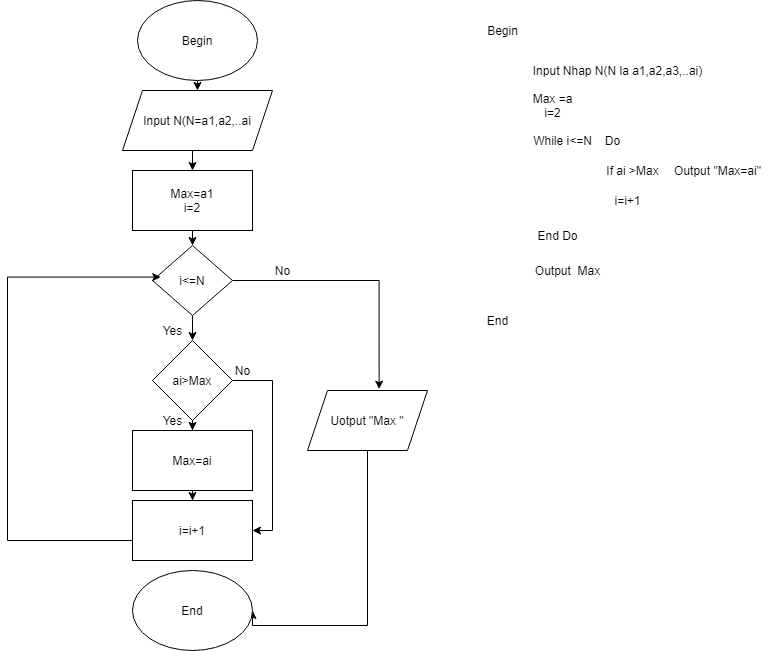

The diagram above was exported from draw.io. Its source (the exported page's mxGraphModel, read from the mxfile embedded in the PNG):
<mxGraphModel dx="1038" dy="580" grid="1" gridSize="10" guides="1" tooltips="1" connect="1" arrows="1" fold="1" page="1" pageScale="1" pageWidth="827" pageHeight="1169" math="0" shadow="0">
  <root>
    <mxCell id="1moN1XyBlbzlSototXju-0" />
    <mxCell id="1moN1XyBlbzlSototXju-1" parent="1moN1XyBlbzlSototXju-0" />
    <mxCell id="1moN1XyBlbzlSototXju-24" style="edgeStyle=orthogonalEdgeStyle;rounded=0;orthogonalLoop=1;jettySize=auto;html=1;exitX=0.5;exitY=1;exitDx=0;exitDy=0;entryX=0.5;entryY=0;entryDx=0;entryDy=0;" edge="1" parent="1moN1XyBlbzlSototXju-1" source="1moN1XyBlbzlSototXju-2" target="1moN1XyBlbzlSototXju-3">
      <mxGeometry relative="1" as="geometry" />
    </mxCell>
    <mxCell id="1moN1XyBlbzlSototXju-2" value="Begin" style="ellipse;whiteSpace=wrap;html=1;" vertex="1" parent="1moN1XyBlbzlSototXju-1">
      <mxGeometry x="170" width="120" height="80" as="geometry" />
    </mxCell>
    <mxCell id="1moN1XyBlbzlSototXju-27" style="edgeStyle=orthogonalEdgeStyle;rounded=0;orthogonalLoop=1;jettySize=auto;html=1;exitX=0.5;exitY=1;exitDx=0;exitDy=0;entryX=0.5;entryY=0;entryDx=0;entryDy=0;" edge="1" parent="1moN1XyBlbzlSototXju-1" source="1moN1XyBlbzlSototXju-3" target="1moN1XyBlbzlSototXju-4">
      <mxGeometry relative="1" as="geometry" />
    </mxCell>
    <mxCell id="1moN1XyBlbzlSototXju-3" value="Input N(N=a1,a2,..ai" style="shape=parallelogram;perimeter=parallelogramPerimeter;whiteSpace=wrap;html=1;fixedSize=1;" vertex="1" parent="1moN1XyBlbzlSototXju-1">
      <mxGeometry x="155" y="90" width="150" height="60" as="geometry" />
    </mxCell>
    <mxCell id="1moN1XyBlbzlSototXju-28" style="edgeStyle=orthogonalEdgeStyle;rounded=0;orthogonalLoop=1;jettySize=auto;html=1;exitX=0.5;exitY=1;exitDx=0;exitDy=0;entryX=0.5;entryY=0;entryDx=0;entryDy=0;" edge="1" parent="1moN1XyBlbzlSototXju-1" source="1moN1XyBlbzlSototXju-4" target="1moN1XyBlbzlSototXju-5">
      <mxGeometry relative="1" as="geometry" />
    </mxCell>
    <mxCell id="1moN1XyBlbzlSototXju-4" value="Max=a1&lt;br&gt;i=2" style="rounded=0;whiteSpace=wrap;html=1;" vertex="1" parent="1moN1XyBlbzlSototXju-1">
      <mxGeometry x="165" y="170" width="120" height="60" as="geometry" />
    </mxCell>
    <mxCell id="1moN1XyBlbzlSototXju-8" style="edgeStyle=orthogonalEdgeStyle;rounded=0;orthogonalLoop=1;jettySize=auto;html=1;entryX=0.5;entryY=0;entryDx=0;entryDy=0;" edge="1" parent="1moN1XyBlbzlSototXju-1" source="1moN1XyBlbzlSototXju-5" target="1moN1XyBlbzlSototXju-6">
      <mxGeometry relative="1" as="geometry" />
    </mxCell>
    <mxCell id="1moN1XyBlbzlSototXju-23" style="edgeStyle=orthogonalEdgeStyle;rounded=0;orthogonalLoop=1;jettySize=auto;html=1;entryX=0.597;entryY=-0.023;entryDx=0;entryDy=0;entryPerimeter=0;" edge="1" parent="1moN1XyBlbzlSototXju-1" source="1moN1XyBlbzlSototXju-5" target="1moN1XyBlbzlSototXju-16">
      <mxGeometry relative="1" as="geometry" />
    </mxCell>
    <mxCell id="1moN1XyBlbzlSototXju-5" value="i&amp;lt;=N" style="rhombus;whiteSpace=wrap;html=1;" vertex="1" parent="1moN1XyBlbzlSototXju-1">
      <mxGeometry x="185" y="245" width="80" height="70" as="geometry" />
    </mxCell>
    <mxCell id="1moN1XyBlbzlSototXju-9" style="edgeStyle=orthogonalEdgeStyle;rounded=0;orthogonalLoop=1;jettySize=auto;html=1;entryX=0.5;entryY=0;entryDx=0;entryDy=0;" edge="1" parent="1moN1XyBlbzlSototXju-1" source="1moN1XyBlbzlSototXju-6" target="1moN1XyBlbzlSototXju-7">
      <mxGeometry relative="1" as="geometry" />
    </mxCell>
    <mxCell id="1moN1XyBlbzlSototXju-21" style="edgeStyle=orthogonalEdgeStyle;rounded=0;orthogonalLoop=1;jettySize=auto;html=1;exitX=1;exitY=0.5;exitDx=0;exitDy=0;entryX=1;entryY=0.5;entryDx=0;entryDy=0;" edge="1" parent="1moN1XyBlbzlSototXju-1" source="1moN1XyBlbzlSototXju-6" target="1moN1XyBlbzlSototXju-12">
      <mxGeometry relative="1" as="geometry" />
    </mxCell>
    <mxCell id="1moN1XyBlbzlSototXju-6" value="ai&amp;gt;Max" style="rhombus;whiteSpace=wrap;html=1;" vertex="1" parent="1moN1XyBlbzlSototXju-1">
      <mxGeometry x="185" y="340" width="80" height="80" as="geometry" />
    </mxCell>
    <mxCell id="1moN1XyBlbzlSototXju-15" style="edgeStyle=orthogonalEdgeStyle;rounded=0;orthogonalLoop=1;jettySize=auto;html=1;entryX=0.5;entryY=0;entryDx=0;entryDy=0;" edge="1" parent="1moN1XyBlbzlSototXju-1" source="1moN1XyBlbzlSototXju-7" target="1moN1XyBlbzlSototXju-12">
      <mxGeometry relative="1" as="geometry" />
    </mxCell>
    <mxCell id="1moN1XyBlbzlSototXju-7" value="Max=ai" style="rounded=0;whiteSpace=wrap;html=1;" vertex="1" parent="1moN1XyBlbzlSototXju-1">
      <mxGeometry x="165" y="430" width="120" height="60" as="geometry" />
    </mxCell>
    <mxCell id="1moN1XyBlbzlSototXju-10" value="Yes" style="text;html=1;resizable=0;autosize=1;align=center;verticalAlign=middle;points=[];fillColor=none;strokeColor=none;rounded=0;" vertex="1" parent="1moN1XyBlbzlSototXju-1">
      <mxGeometry x="190" y="320" width="30" height="20" as="geometry" />
    </mxCell>
    <mxCell id="1moN1XyBlbzlSototXju-13" style="edgeStyle=orthogonalEdgeStyle;rounded=0;orthogonalLoop=1;jettySize=auto;html=1;entryX=0.103;entryY=0.451;entryDx=0;entryDy=0;entryPerimeter=0;" edge="1" parent="1moN1XyBlbzlSototXju-1" source="1moN1XyBlbzlSototXju-12" target="1moN1XyBlbzlSototXju-5">
      <mxGeometry relative="1" as="geometry">
        <mxPoint x="50" y="370" as="targetPoint" />
        <Array as="points">
          <mxPoint x="40" y="540" />
          <mxPoint x="40" y="277" />
        </Array>
      </mxGeometry>
    </mxCell>
    <mxCell id="1moN1XyBlbzlSototXju-12" value="i=i+1" style="rounded=0;whiteSpace=wrap;html=1;" vertex="1" parent="1moN1XyBlbzlSototXju-1">
      <mxGeometry x="165" y="500" width="120" height="60" as="geometry" />
    </mxCell>
    <mxCell id="1moN1XyBlbzlSototXju-14" value="Yes" style="text;html=1;resizable=0;autosize=1;align=center;verticalAlign=middle;points=[];fillColor=none;strokeColor=none;rounded=0;" vertex="1" parent="1moN1XyBlbzlSototXju-1">
      <mxGeometry x="190" y="410" width="30" height="20" as="geometry" />
    </mxCell>
    <mxCell id="1moN1XyBlbzlSototXju-20" style="edgeStyle=orthogonalEdgeStyle;rounded=0;orthogonalLoop=1;jettySize=auto;html=1;entryX=1;entryY=0.5;entryDx=0;entryDy=0;" edge="1" parent="1moN1XyBlbzlSototXju-1" source="1moN1XyBlbzlSototXju-16" target="1moN1XyBlbzlSototXju-18">
      <mxGeometry relative="1" as="geometry">
        <Array as="points">
          <mxPoint x="400" y="625" />
        </Array>
      </mxGeometry>
    </mxCell>
    <mxCell id="1moN1XyBlbzlSototXju-16" value="Uotput &quot;Max &quot;" style="shape=parallelogram;perimeter=parallelogramPerimeter;whiteSpace=wrap;html=1;fixedSize=1;" vertex="1" parent="1moN1XyBlbzlSototXju-1">
      <mxGeometry x="340" y="390" width="120" height="60" as="geometry" />
    </mxCell>
    <mxCell id="1moN1XyBlbzlSototXju-18" value="End&lt;br&gt;" style="ellipse;whiteSpace=wrap;html=1;" vertex="1" parent="1moN1XyBlbzlSototXju-1">
      <mxGeometry x="165" y="570" width="120" height="80" as="geometry" />
    </mxCell>
    <mxCell id="1moN1XyBlbzlSototXju-19" value="No" style="text;html=1;resizable=0;autosize=1;align=center;verticalAlign=middle;points=[];fillColor=none;strokeColor=none;rounded=0;" vertex="1" parent="1moN1XyBlbzlSototXju-1">
      <mxGeometry x="300" y="260" width="30" height="20" as="geometry" />
    </mxCell>
    <mxCell id="1moN1XyBlbzlSototXju-22" value="No" style="text;html=1;resizable=0;autosize=1;align=center;verticalAlign=middle;points=[];fillColor=none;strokeColor=none;rounded=0;" vertex="1" parent="1moN1XyBlbzlSototXju-1">
      <mxGeometry x="260" y="360" width="30" height="20" as="geometry" />
    </mxCell>
    <mxCell id="1moN1XyBlbzlSototXju-29" value="Input Nhap N(N la a1,a2,a3,..ai)" style="text;html=1;resizable=0;autosize=1;align=center;verticalAlign=middle;points=[];fillColor=none;strokeColor=none;rounded=0;" vertex="1" parent="1moN1XyBlbzlSototXju-1">
      <mxGeometry x="555" y="60" width="190" height="20" as="geometry" />
    </mxCell>
    <mxCell id="4ESsR29pDsedJTROlJ0R-0" value="Begin" style="text;html=1;resizable=0;autosize=1;align=center;verticalAlign=middle;points=[];fillColor=none;strokeColor=none;rounded=0;" vertex="1" parent="1moN1XyBlbzlSototXju-1">
      <mxGeometry x="510" y="20" width="50" height="20" as="geometry" />
    </mxCell>
    <mxCell id="4ESsR29pDsedJTROlJ0R-1" value="Max =a&lt;br&gt;i=2" style="text;html=1;resizable=0;autosize=1;align=center;verticalAlign=middle;points=[];fillColor=none;strokeColor=none;rounded=0;" vertex="1" parent="1moN1XyBlbzlSototXju-1">
      <mxGeometry x="555" y="90" width="60" height="30" as="geometry" />
    </mxCell>
    <mxCell id="4ESsR29pDsedJTROlJ0R-2" value="While i&amp;lt;=N&lt;br&gt;" style="text;html=1;resizable=0;autosize=1;align=center;verticalAlign=middle;points=[];fillColor=none;strokeColor=none;rounded=0;" vertex="1" parent="1moN1XyBlbzlSototXju-1">
      <mxGeometry x="560" y="130" width="70" height="20" as="geometry" />
    </mxCell>
    <mxCell id="4ESsR29pDsedJTROlJ0R-3" value="Do" style="text;html=1;resizable=0;autosize=1;align=center;verticalAlign=middle;points=[];fillColor=none;strokeColor=none;rounded=0;" vertex="1" parent="1moN1XyBlbzlSototXju-1">
      <mxGeometry x="630" y="130" width="30" height="20" as="geometry" />
    </mxCell>
    <mxCell id="4ESsR29pDsedJTROlJ0R-4" value="If ai &amp;gt;Max" style="text;html=1;resizable=0;autosize=1;align=center;verticalAlign=middle;points=[];fillColor=none;strokeColor=none;rounded=0;" vertex="1" parent="1moN1XyBlbzlSototXju-1">
      <mxGeometry x="630" y="160" width="70" height="20" as="geometry" />
    </mxCell>
    <mxCell id="4ESsR29pDsedJTROlJ0R-5" value="Output &quot;Max=ai&quot;" style="text;html=1;resizable=0;autosize=1;align=center;verticalAlign=middle;points=[];fillColor=none;strokeColor=none;rounded=0;" vertex="1" parent="1moN1XyBlbzlSototXju-1">
      <mxGeometry x="700" y="160" width="100" height="20" as="geometry" />
    </mxCell>
    <mxCell id="4ESsR29pDsedJTROlJ0R-6" value="i=i+1" style="text;html=1;resizable=0;autosize=1;align=center;verticalAlign=middle;points=[];fillColor=none;strokeColor=none;rounded=0;" vertex="1" parent="1moN1XyBlbzlSototXju-1">
      <mxGeometry x="640" y="190" width="40" height="20" as="geometry" />
    </mxCell>
    <mxCell id="4ESsR29pDsedJTROlJ0R-7" value="End Do" style="text;html=1;resizable=0;autosize=1;align=center;verticalAlign=middle;points=[];fillColor=none;strokeColor=none;rounded=0;" vertex="1" parent="1moN1XyBlbzlSototXju-1">
      <mxGeometry x="560" y="225" width="60" height="20" as="geometry" />
    </mxCell>
    <mxCell id="4ESsR29pDsedJTROlJ0R-8" value="End" style="text;html=1;resizable=0;autosize=1;align=center;verticalAlign=middle;points=[];fillColor=none;strokeColor=none;rounded=0;" vertex="1" parent="1moN1XyBlbzlSototXju-1">
      <mxGeometry x="510" y="310" width="40" height="20" as="geometry" />
    </mxCell>
    <mxCell id="4ESsR29pDsedJTROlJ0R-9" value="Output&amp;nbsp; Max" style="text;html=1;resizable=0;autosize=1;align=center;verticalAlign=middle;points=[];fillColor=none;strokeColor=none;rounded=0;" vertex="1" parent="1moN1XyBlbzlSototXju-1">
      <mxGeometry x="560" y="260" width="80" height="20" as="geometry" />
    </mxCell>
  </root>
</mxGraphModel>